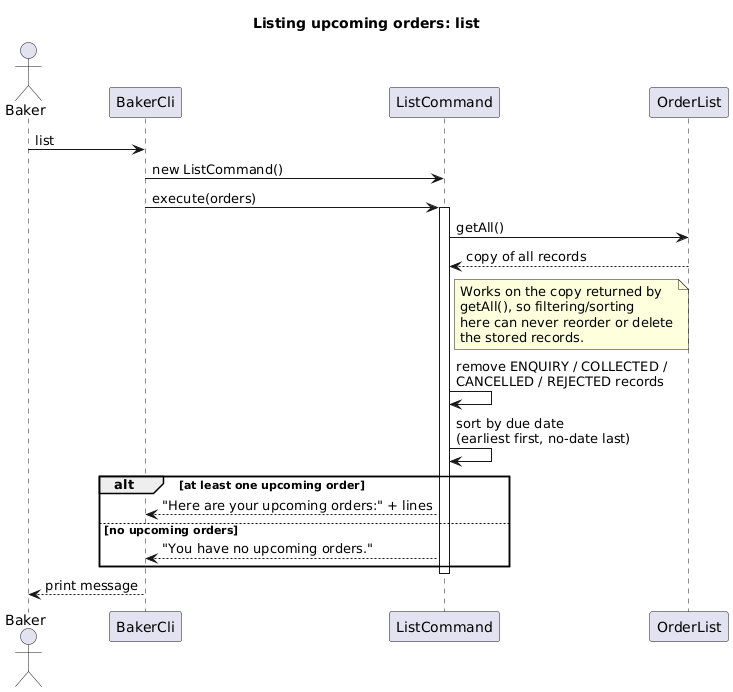

The diagram above was rendered by PlantUML. Its source (embedded in the PNG):
@startuml ListSequenceDiagram
!pragma layout smetana
title Listing upcoming orders: list

actor Baker
participant "BakerCli" as Cli
participant "ListCommand" as Cmd
participant "OrderList" as List

Baker -> Cli : list
Cli -> Cmd : new ListCommand()
Cli -> Cmd : execute(orders)
activate Cmd
Cmd -> List : getAll()
List --> Cmd : copy of all records
note right of Cmd
  Works on the copy returned by
  getAll(), so filtering/sorting
  here can never reorder or delete
  the stored records.
end note
Cmd -> Cmd : remove ENQUIRY / COLLECTED /\nCANCELLED / REJECTED records
Cmd -> Cmd : sort by due date\n(earliest first, no-date last)
alt at least one upcoming order
  Cmd --> Cli : "Here are your upcoming orders:" + lines
else no upcoming orders
  Cmd --> Cli : "You have no upcoming orders."
end
deactivate Cmd
Cli --> Baker : print message
@enduml